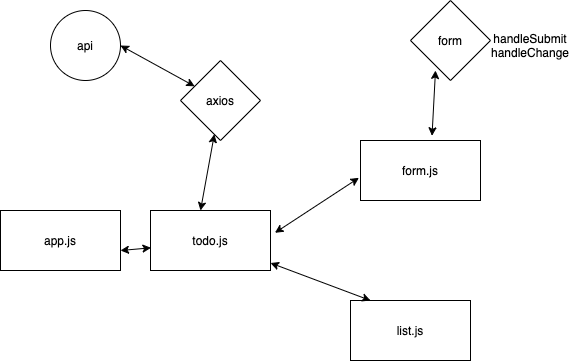

The diagram above was exported from draw.io. Its source (the exported page's mxGraphModel, read from the mxfile embedded in the PNG):
<mxGraphModel dx="1059" dy="555" grid="1" gridSize="10" guides="1" tooltips="1" connect="1" arrows="1" fold="1" page="1" pageScale="1" pageWidth="850" pageHeight="1100" math="0" shadow="0">
  <root>
    <mxCell id="0" />
    <mxCell id="1" parent="0" />
    <mxCell id="2" value="app.js" style="rounded=0;whiteSpace=wrap;html=1;" vertex="1" parent="1">
      <mxGeometry x="30" y="210" width="120" height="60" as="geometry" />
    </mxCell>
    <mxCell id="3" value="todo.js" style="rounded=0;whiteSpace=wrap;html=1;" vertex="1" parent="1">
      <mxGeometry x="180" y="210" width="120" height="60" as="geometry" />
    </mxCell>
    <mxCell id="4" value="form.js" style="rounded=0;whiteSpace=wrap;html=1;" vertex="1" parent="1">
      <mxGeometry x="390" y="140" width="120" height="60" as="geometry" />
    </mxCell>
    <mxCell id="5" value="list.js" style="rounded=0;whiteSpace=wrap;html=1;" vertex="1" parent="1">
      <mxGeometry x="380" y="300" width="120" height="60" as="geometry" />
    </mxCell>
    <mxCell id="6" value="axios" style="rhombus;whiteSpace=wrap;html=1;" vertex="1" parent="1">
      <mxGeometry x="210" y="60" width="80" height="80" as="geometry" />
    </mxCell>
    <mxCell id="7" value="form" style="rhombus;whiteSpace=wrap;html=1;" vertex="1" parent="1">
      <mxGeometry x="440" width="80" height="80" as="geometry" />
    </mxCell>
    <mxCell id="8" value="handleSubmit&lt;br&gt;handleChange" style="text;html=1;strokeColor=none;fillColor=none;align=center;verticalAlign=middle;whiteSpace=wrap;rounded=0;" vertex="1" parent="1">
      <mxGeometry x="540" y="35" width="40" height="20" as="geometry" />
    </mxCell>
    <mxCell id="9" value="api" style="ellipse;whiteSpace=wrap;html=1;" vertex="1" parent="1">
      <mxGeometry x="80" y="10" width="70" height="70" as="geometry" />
    </mxCell>
    <mxCell id="15" value="" style="endArrow=classic;startArrow=classic;html=1;exitX=0.596;exitY=-0.078;exitDx=0;exitDy=0;exitPerimeter=0;" edge="1" parent="1" source="4">
      <mxGeometry width="50" height="50" relative="1" as="geometry">
        <mxPoint x="415" y="120" as="sourcePoint" />
        <mxPoint x="465" y="70" as="targetPoint" />
      </mxGeometry>
    </mxCell>
    <mxCell id="16" value="" style="endArrow=classic;startArrow=classic;html=1;" edge="1" parent="1" target="3">
      <mxGeometry width="50" height="50" relative="1" as="geometry">
        <mxPoint x="400" y="300" as="sourcePoint" />
        <mxPoint x="450" y="250" as="targetPoint" />
      </mxGeometry>
    </mxCell>
    <mxCell id="17" value="" style="endArrow=classic;startArrow=classic;html=1;exitX=1.037;exitY=0.372;exitDx=0;exitDy=0;exitPerimeter=0;entryX=-0.013;entryY=0.622;entryDx=0;entryDy=0;entryPerimeter=0;" edge="1" parent="1" source="3" target="4">
      <mxGeometry width="50" height="50" relative="1" as="geometry">
        <mxPoint x="400" y="300" as="sourcePoint" />
        <mxPoint x="450" y="250" as="targetPoint" />
      </mxGeometry>
    </mxCell>
    <mxCell id="18" value="" style="endArrow=classic;startArrow=classic;html=1;" edge="1" parent="1" target="6">
      <mxGeometry width="50" height="50" relative="1" as="geometry">
        <mxPoint x="230" y="210" as="sourcePoint" />
        <mxPoint x="280" y="160" as="targetPoint" />
      </mxGeometry>
    </mxCell>
    <mxCell id="19" value="" style="endArrow=classic;startArrow=classic;html=1;exitX=1;exitY=0.5;exitDx=0;exitDy=0;" edge="1" parent="1" source="9" target="6">
      <mxGeometry width="50" height="50" relative="1" as="geometry">
        <mxPoint x="150" y="75" as="sourcePoint" />
        <mxPoint x="200" y="25" as="targetPoint" />
      </mxGeometry>
    </mxCell>
    <mxCell id="20" value="" style="endArrow=classic;startArrow=classic;html=1;entryX=0.004;entryY=0.622;entryDx=0;entryDy=0;entryPerimeter=0;" edge="1" parent="1" target="3">
      <mxGeometry width="50" height="50" relative="1" as="geometry">
        <mxPoint x="150" y="250" as="sourcePoint" />
        <mxPoint x="200" y="200" as="targetPoint" />
      </mxGeometry>
    </mxCell>
  </root>
</mxGraphModel>